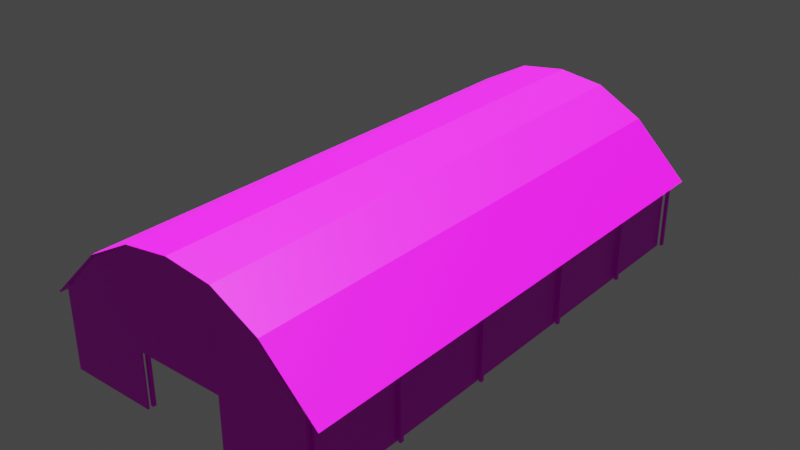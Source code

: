 # Source: red_barn.blend  (saved by Blender 2.82.7; exported with 4.5.12 LTS)
import bpy
from mathutils import Matrix  # noqa: F401  (used for matrix-valued properties, if any)

bpy.ops.wm.read_factory_settings(use_empty=True)
scene = bpy.context.scene
scene.name = 'Scene'

# ---- collections
col_collection = bpy.data.collections.new('Collection'); scene.collection.children.link(col_collection)

# ---- images (referenced by path relative to the original .blend; pixels are not part of the script)
import os
ASSET_DIR = os.environ.get("B2B_ASSET_DIR", "")  # directory of the original .blend (textures are referenced by path, not embedded)
HERE = os.path.dirname(os.path.abspath(__file__))  # packed textures are extracted next to this script under _unpacked/

def load_image(name, relpath, width, height, colorspace="sRGB"):
    """Load a texture the original file referenced (path relative to the .blend, or extracted next to this script)."""
    p = next((c for c in (os.path.join(HERE, relpath), os.path.join(ASSET_DIR, relpath)) if relpath and os.path.exists(c)), "")
    if p:
        img = bpy.data.images.load(p, check_existing=True)
        img.name = name
    else:  # same state as the original file: an image datablock whose file is absent (Cycles renders it pink)
        img = bpy.data.images.new(name, width, height)
        img.source = "FILE"
        img.filepath = "//" + (relpath or name)
    img.colorspace_settings.name = colorspace
    return img
img_metalcorrugatedironsheet002_metalness_3k_metalness_jpg = load_image('MetalCorrugatedIronSheet002_METALNESS_3K_METALNESS.jpg', 'materials/textures/MetalCorrugatedIronSheet002_METALNESS_3K_METALNESS.jpg', 1024, 1024, 'sRGB')
img_woodplankswornwhite33_col_var1_3k_jpg = load_image('WoodPlanksWornWhite33_COL_VAR1_3K.jpg', 'materials/textures/WoodPlanksWornWhite33_COL_VAR1_3K.jpg', 1024, 1024, 'sRGB')
img_woodplankswornred33_col_var1_3k_jpg = load_image('WoodPlanksWornRed33_COL_VAR1_3K.jpg', 'materials/textures/WoodPlanksWornRed33_COL_VAR1_3K.jpg', 1024, 1024, 'sRGB')

# ---- materials (node trees are filled in below, after node groups)
mat_metalcorrugatedironsheet002_3k = bpy.data.materials.new('MetalCorrugatedIronSheet002_3K')
mat_metalcorrugatedironsheet002_3k.use_transparent_shadow = False
mat_woodplanksworn33white_3k = bpy.data.materials.new('WoodPlanksWorn33White_3K')
mat_woodplanksworn33white_3k.use_transparent_shadow = False
mat_woodplanksworn33red_3k = bpy.data.materials.new('WoodPlanksWorn33Red_3K')
mat_woodplanksworn33red_3k.use_transparent_shadow = False

# ---- material node trees
mat_metalcorrugatedironsheet002_3k.use_nodes = True; mat_metalcorrugatedironsheet002_3k.node_tree.nodes.clear()
_N = mat_metalcorrugatedironsheet002_3k.node_tree.nodes; _L = mat_metalcorrugatedironsheet002_3k.node_tree.links
n0 = _N.new('ShaderNodeBsdfPrincipled'); n0.name = 'Principled BSDF'; n0.location = (0, 300)
n0.distribution = 'GGX'
n0.subsurface_method = 'BURLEY'
n0.inputs[3].default_value = 1.45
n0.inputs[27].default_value = (0.0, 0.0, 0.0, 1.0)
n0.inputs[28].default_value = 1.0
n1 = _N.new('ShaderNodeOutputMaterial'); n1.name = 'Material Output'; n1.location = (300, 300)
n2 = _N.new('ShaderNodeTexImage'); n2.name = 'Image Texture'; n2.location = (-290, 280)
n2.image = img_metalcorrugatedironsheet002_metalness_3k_metalness_jpg
_L.new(n0.outputs[0], n1.inputs[0])
_L.new(n2.outputs[0], n0.inputs[0])
n1.is_active_output = True
mat_woodplanksworn33white_3k.use_nodes = True; mat_woodplanksworn33white_3k.node_tree.nodes.clear()
_N = mat_woodplanksworn33white_3k.node_tree.nodes; _L = mat_woodplanksworn33white_3k.node_tree.links
n0 = _N.new('ShaderNodeBsdfPrincipled'); n0.name = 'Principled BSDF'; n0.location = (0, 300)
n0.distribution = 'GGX'
n0.subsurface_method = 'BURLEY'
n0.inputs[3].default_value = 1.45
n0.inputs[27].default_value = (0.0, 0.0, 0.0, 1.0)
n0.inputs[28].default_value = 1.0
n1 = _N.new('ShaderNodeOutputMaterial'); n1.name = 'Material Output'; n1.location = (300, 300)
n2 = _N.new('ShaderNodeTexImage'); n2.name = 'Image Texture'; n2.location = (-290, 280)
n2.image = img_woodplankswornwhite33_col_var1_3k_jpg
_L.new(n0.outputs[0], n1.inputs[0])
_L.new(n2.outputs[0], n0.inputs[0])
n1.is_active_output = True
mat_woodplanksworn33red_3k.use_nodes = True; mat_woodplanksworn33red_3k.node_tree.nodes.clear()
_N = mat_woodplanksworn33red_3k.node_tree.nodes; _L = mat_woodplanksworn33red_3k.node_tree.links
n0 = _N.new('ShaderNodeBsdfPrincipled'); n0.name = 'Principled BSDF'; n0.location = (0, 300)
n0.distribution = 'GGX'
n0.subsurface_method = 'BURLEY'
n0.inputs[3].default_value = 1.45
n0.inputs[27].default_value = (0.0, 0.0, 0.0, 1.0)
n0.inputs[28].default_value = 1.0
n1 = _N.new('ShaderNodeOutputMaterial'); n1.name = 'Material Output'; n1.location = (300, 300)
n2 = _N.new('ShaderNodeTexImage'); n2.name = 'Image Texture'; n2.location = (-290, 280)
n2.image = img_woodplankswornred33_col_var1_3k_jpg
_L.new(n0.outputs[0], n1.inputs[0])
_L.new(n2.outputs[0], n0.inputs[0])
n1.is_active_output = True

# ---- world
world_world = bpy.data.worlds.new('World'); scene.world = world_world
world_world.use_nodes = True; world_world.node_tree.nodes.clear()
_N = world_world.node_tree.nodes; _L = world_world.node_tree.links
n0 = _N.new('ShaderNodeOutputWorld'); n0.name = 'World Output'; n0.location = (300, 300)
n1 = _N.new('ShaderNodeBackground'); n1.name = 'Background'; n1.location = (10, 300)
n1.inputs[0].default_value = (0.05088, 0.05088, 0.05088, 1.0)
_L.new(n1.outputs[0], n0.inputs[0])
n0.is_active_output = True
world_world.color = (0.05088, 0.05088, 0.05088)
world_world.use_sun_shadow = False
world_world.sun_shadow_jitter_overblur = 0.0

# ---- lights
light_sun = bpy.data.lights.new('Sun', 'SUN')
light_sun.transmission_factor = 0.0
light_sun.shadow_soft_size = 0.125

# ---- meshes
me_cube_089 = bpy.data.meshes.new('Cube.089')
me_cube_089.from_pydata([(11.18, 16.19, 3.29), (-11.18, 16.19, 3.29), (3.516, 16.19, 10.19), (-3.516, 16.19, 10.19), (0.000145, 16.19, 10.75), (7.033, 16.19, 8.002), (-7.032, 16.19, 8.002), (11.18, -16.19, 3.29), (-11.18, -16.19, 3.29), (3.516, -16.19, 10.19), (-3.516, -16.19, 10.19), (0.000145, -16.19, 10.75), (7.033, -16.19, 8.002), (-7.032, -16.19, 8.002), (11.25, 16.19, 3.356), (-11.25, 16.19, 3.356), (3.551, 16.19, 10.29), (-3.551, 16.19, 10.29), (0.000145, 16.19, 10.85), (7.097, 16.19, 8.079), (-7.097, 16.19, 8.079), (11.25, -16.19, 3.356), (-11.25, -16.19, 3.356), (3.551, -16.19, 10.29), (-3.551, -16.19, 10.29), (0.000145, -16.19, 10.85), (7.097, -16.19, 8.079), (-7.097, -16.19, 8.079)], [], [(13, 1, 6), (10, 6, 3), (9, 4, 2), (12, 2, 5), (7, 5, 0), (11, 3, 4), (15, 27, 20), (20, 24, 17), (18, 23, 16), (16, 26, 19), (19, 21, 14), (17, 25, 18), (6, 15, 20), (2, 19, 5), (3, 18, 4), (2, 18, 16), (5, 14, 0), (3, 20, 17), (13, 22, 8), (9, 26, 23), (10, 25, 24), (9, 25, 11), (12, 21, 26), (10, 27, 13), (8, 15, 1), (0, 21, 7), (13, 8, 1), (10, 13, 6), (9, 11, 4), (12, 9, 2), (7, 12, 5), (11, 10, 3), (15, 22, 27), (20, 27, 24), (18, 25, 23), (16, 23, 26), (19, 26, 21), (17, 24, 25), (6, 1, 15), (2, 16, 19), (3, 17, 18), (2, 4, 18), (5, 19, 14), (3, 6, 20), (13, 27, 22), (9, 12, 26), (10, 11, 25), (9, 23, 25), (12, 7, 21), (10, 24, 27), (8, 22, 15), (0, 14, 21)])
_uv = me_cube_089.uv_layers.new(name='Cube_089-mesh-map-0')
_uv.uv.foreach_set('vector', [-1.5, 1.43, 2.5, 0.5, 2.5, 1.43, -1.5, 2.044, 2.5, 1.43, 2.5, 2.044, 2.5, 0.0444, -1.5, 0.5, -1.5, 0.0444, 2.5, -0.5697, -1.5, 0.0444, -1.5, -0.5697, 2.5, -1.5, -1.5, -0.5697, -1.5, -1.5, -1.5, 2.5, 2.5, 2.044, 2.5, 2.5, 2.5, 0.5, -1.5, 1.43, 2.5, 1.43, 2.5, 1.43, -1.5, 2.044, 2.5, 2.044, -1.5, 0.5, 2.5, 0.0444, -1.5, 0.0444, -1.5, 0.0444, 2.5, -0.5697, -1.5, -0.5697, -1.5, -0.5697, 2.5, -1.5, -1.5, -1.5, 2.5, 2.044, -1.5, 2.5, 2.5, 2.5, 2.5, 1.43, 2.5, 0.5, 2.5, 1.43, -1.5, 0.0444, -1.5, -0.5697, -1.5, -0.5697, 2.5, 2.044, 2.5, 2.5, 2.5, 2.5, -1.5, 0.0444, -1.5, 0.5, -1.5, 0.0444, -1.5, -0.5697, -1.5, -1.5, -1.5, -1.5, 2.5, 2.044, 2.5, 1.43, 2.5, 2.044, -1.5, 1.43, -1.5, 0.5, -1.5, 0.5, 2.5, 0.0444, 2.5, -0.5697, 2.5, 0.0444, -1.5, 2.044, -1.5, 2.5, -1.5, 2.044, 2.5, 0.0444, 2.5, 0.5, 2.5, 0.5, 2.5, -0.5697, 2.5, -1.5, 2.5, -0.5697, -1.5, 2.044, -1.5, 1.43, -1.5, 1.43, -1.5, 0.5, 2.5, 0.5, 2.5, 0.5, -1.5, -1.5, 2.5, -1.5, 2.5, -1.5, -1.5, 1.43, -1.5, 0.5, 2.5, 0.5, -1.5, 2.044, -1.5, 1.43, 2.5, 1.43, 2.5, 0.0444, 2.5, 0.5, -1.5, 0.5, 2.5, -0.5697, 2.5, 0.0444, -1.5, 0.0444, 2.5, -1.5, 2.5, -0.5697, -1.5, -0.5697, -1.5, 2.5, -1.5, 2.044, 2.5, 2.044, 2.5, 0.5, -1.5, 0.5, -1.5, 1.43, 2.5, 1.43, -1.5, 1.43, -1.5, 2.044, -1.5, 0.5, 2.5, 0.5, 2.5, 0.0444, -1.5, 0.0444, 2.5, 0.0444, 2.5, -0.5697, -1.5, -0.5697, 2.5, -0.5697, 2.5, -1.5, 2.5, 2.044, -1.5, 2.044, -1.5, 2.5, 2.5, 1.43, 2.5, 0.5, 2.5, 0.5, -1.5, 0.0444, -1.5, 0.0444, -1.5, -0.5697, 2.5, 2.044, 2.5, 2.044, 2.5, 2.5, -1.5, 0.0444, -1.5, 0.5, -1.5, 0.5, -1.5, -0.5697, -1.5, -0.5697, -1.5, -1.5, 2.5, 2.044, 2.5, 1.43, 2.5, 1.43, -1.5, 1.43, -1.5, 1.43, -1.5, 0.5, 2.5, 0.0444, 2.5, -0.5697, 2.5, -0.5697, -1.5, 2.044, -1.5, 2.5, -1.5, 2.5, 2.5, 0.0444, 2.5, 0.0444, 2.5, 0.5, 2.5, -0.5697, 2.5, -1.5, 2.5, -1.5, -1.5, 2.044, -1.5, 2.044, -1.5, 1.43, -1.5, 0.5, -1.5, 0.5, 2.5, 0.5, -1.5, -1.5, -1.5, -1.5, 2.5, -1.5])
me_cube_089.materials.append(mat_metalcorrugatedironsheet002_3k)
me_cube_089.use_remesh_fix_poles = True
me_cube_089.use_remesh_preserve_attributes = False
me_cube_089.use_mirror_vertex_groups = False
me_cube_089.update()
me_cube_088 = bpy.data.meshes.new('Cube.088')
me_cube_088.from_pydata([(-10.57, 15.64, -3.0), (-10.57, 15.64, 4.0), (-10.57, 15.85, -3.0), (-10.57, 15.85, 4.0), (-10.36, 15.64, -3.0), (-10.36, 15.64, 4.267), (-10.36, 15.85, -3.0), (-10.36, 15.85, 4.267), (-3.622, 15.64, -3.0), (-3.622, 15.64, 1.784), (-3.622, 15.85, -3.0), (-3.622, 15.85, 1.784), (-3.407, 15.64, -3.0), (-3.407, 15.64, 1.784), (-3.407, 15.85, -3.0), (-3.407, 15.85, 1.784), (-6.838, 15.64, -3.0), (-6.838, 15.64, 8.136), (-6.838, 15.85, -3.0), (-6.838, 15.85, 8.136), (-6.623, 15.64, -3.0), (-6.623, 15.64, 8.275), (-6.623, 15.85, -3.0), (-6.623, 15.85, 8.275), (-3.665, 15.64, 1.784), (-3.665, 15.85, 1.784), (-3.665, 15.64, 1.999), (-3.665, 15.85, 1.999), (-10.57, 9.962, -3.0), (-10.57, 9.962, 4.0), (-10.57, 10.18, -3.0), (-10.57, 10.18, 4.0), (-10.36, 9.962, -3.0), (-10.36, 9.962, 4.267), (-10.36, 10.18, -3.0), (-10.36, 10.18, 4.267), (-10.57, 3.508, -3.0), (-10.57, 3.508, 4.0), (-10.57, 3.723, -3.0), (-10.57, 3.723, 4.0), (-10.36, 3.508, -3.0), (-10.36, 3.508, 4.267), (-10.36, 3.723, -3.0), (-10.36, 3.723, 4.267), (-2.412, 15.64, 1.999), (-2.412, 15.64, 10.39), (-2.412, 15.85, 1.999), (-2.412, 15.85, 10.39), (-2.197, 15.64, 1.999), (-2.197, 15.64, 10.43), (-2.197, 15.85, 1.999), (-2.197, 15.85, 10.43), (10.57, 15.64, -3.0), (10.57, 15.64, 4.0), (10.57, 15.85, -3.0), (10.57, 15.85, 4.0), (10.36, 15.64, -3.0), (10.36, 15.64, 4.267), (10.36, 15.85, -3.0), (10.36, 15.85, 4.267), (3.622, 15.64, -3.0), (3.622, 15.64, 1.784), (3.622, 15.85, -3.0), (3.622, 15.85, 1.784), (3.407, 15.64, -3.0), (3.407, 15.64, 1.784), (3.407, 15.85, -3.0), (3.407, 15.85, 1.784), (6.838, 15.64, -3.0), (6.838, 15.64, 8.136), (6.838, 15.85, -3.0), (6.838, 15.85, 8.136), (6.623, 15.64, -3.0), (6.623, 15.64, 8.275), (6.623, 15.85, -3.0), (6.623, 15.85, 8.275), (0.0, 15.64, 1.784), (3.665, 15.64, 1.784), (0.0, 15.85, 1.784), (3.665, 15.85, 1.784), (0.0, 15.64, 1.999), (3.665, 15.64, 1.999), (0.0, 15.85, 1.999), (3.665, 15.85, 1.999), (10.57, 9.962, -3.0), (10.57, 9.962, 4.0), (10.57, 10.18, -3.0), (10.57, 10.18, 4.0), (10.36, 9.962, -3.0), (10.36, 9.962, 4.267), (10.36, 10.18, -3.0), (10.36, 10.18, 4.267), (10.57, 3.508, -3.0), (10.57, 3.508, 4.0), (10.57, 3.723, -3.0), (10.57, 3.723, 4.0), (10.36, 3.508, -3.0), (10.36, 3.508, 4.267), (10.36, 3.723, -3.0), (10.36, 3.723, 4.267), (2.412, 15.64, 1.999), (2.412, 15.64, 10.39), (2.412, 15.85, 1.999), (2.412, 15.85, 10.39), (2.197, 15.64, 1.999), (2.197, 15.64, 10.43), (2.197, 15.85, 1.999), (2.197, 15.85, 10.43), (-10.57, -15.64, -3.0), (-10.57, -15.64, 4.0), (-10.57, -15.85, -3.0), (-10.57, -15.85, 4.0), (-10.36, -15.64, -3.0), (-10.36, -15.64, 4.267), (-10.36, -15.85, -3.0), (-10.36, -15.85, 4.267), (-3.622, -15.64, -3.0), (-3.622, -15.64, 1.784), (-3.622, -15.85, -3.0), (-3.622, -15.85, 1.784), (-3.407, -15.64, -3.0), (-3.407, -15.64, 1.784), (-3.407, -15.85, -3.0), (-3.407, -15.85, 1.784), (-6.838, -15.64, -3.0), (-6.838, -15.64, 8.136), (-6.838, -15.85, -3.0), (-6.838, -15.85, 8.136), (-6.623, -15.64, -3.0), (-6.623, -15.64, 8.275), (-6.623, -15.85, -3.0), (-6.623, -15.85, 8.275), (-3.665, -15.64, 1.784), (-3.665, -15.85, 1.784), (-3.665, -15.64, 1.999), (-3.665, -15.85, 1.999), (-10.57, -9.962, -3.0), (-10.57, -9.962, 4.0), (-10.57, -10.18, -3.0), (-10.57, -10.18, 4.0), (-10.36, -9.962, -3.0), (-10.36, -9.962, 4.267), (-10.36, -10.18, -3.0), (-10.36, -10.18, 4.267), (-10.57, -3.508, -3.0), (-10.57, -3.508, 4.0), (-10.57, -3.723, -3.0), (-10.57, -3.723, 4.0), (-10.36, -3.508, -3.0), (-10.36, -3.508, 4.267), (-10.36, -3.723, -3.0), (-10.36, -3.723, 4.267), (-2.412, -15.64, 1.999), (-2.412, -15.64, 10.39), (-2.412, -15.85, 1.999), (-2.412, -15.85, 10.39), (-2.197, -15.64, 1.999), (-2.197, -15.64, 10.43), (-2.197, -15.85, 1.999), (-2.197, -15.85, 10.43), (10.57, -15.64, -3.0), (10.57, -15.64, 4.0), (10.57, -15.85, -3.0), (10.57, -15.85, 4.0), (10.36, -15.64, -3.0), (10.36, -15.64, 4.267), (10.36, -15.85, -3.0), (10.36, -15.85, 4.267), (3.622, -15.64, -3.0), (3.622, -15.64, 1.784), (3.622, -15.85, -3.0), (3.622, -15.85, 1.784), (3.407, -15.64, -3.0), (3.407, -15.64, 1.784), (3.407, -15.85, -3.0), (3.407, -15.85, 1.784), (6.838, -15.64, -3.0), (6.838, -15.64, 8.136), (6.838, -15.85, -3.0), (6.838, -15.85, 8.136), (6.623, -15.64, -3.0), (6.623, -15.64, 8.275), (6.623, -15.85, -3.0), (6.623, -15.85, 8.275), (0.0, -15.64, 1.784), (3.665, -15.64, 1.784), (0.0, -15.85, 1.784), (3.665, -15.85, 1.784), (0.0, -15.64, 1.999), (3.665, -15.64, 1.999), (0.0, -15.85, 1.999), (3.665, -15.85, 1.999), (10.57, -9.962, -3.0), (10.57, -9.962, 4.0), (10.57, -10.18, -3.0), (10.57, -10.18, 4.0), (10.36, -9.962, -3.0), (10.36, -9.962, 4.267), (10.36, -10.18, -3.0), (10.36, -10.18, 4.267), (10.57, -3.508, -3.0), (10.57, -3.508, 4.0), (10.57, -3.723, -3.0), (10.57, -3.723, 4.0), (10.36, -3.508, -3.0), (10.36, -3.508, 4.267), (10.36, -3.723, -3.0), (10.36, -3.723, 4.267), (2.412, -15.64, 1.999), (2.412, -15.64, 10.39), (2.412, -15.85, 1.999), (2.412, -15.85, 10.39), (2.197, -15.64, 1.999), (2.197, -15.64, 10.43), (2.197, -15.85, 1.999), (2.197, -15.85, 10.43)], [], [(1, 2, 0), (3, 6, 2), (7, 4, 6), (4, 1, 0), (6, 0, 2), (3, 5, 7), (9, 10, 8), (11, 14, 10), (15, 12, 14), (13, 8, 12), (14, 8, 10), (11, 13, 15), (17, 18, 16), (19, 22, 18), (23, 20, 22), (20, 17, 16), (22, 16, 18), (19, 21, 23), (24, 78, 76), (25, 82, 78), (27, 80, 82), (26, 76, 80), (29, 30, 28), (25, 26, 27), (31, 34, 30), (35, 32, 34), (32, 29, 28), (34, 28, 30), (31, 33, 35), (37, 38, 36), (39, 42, 38), (43, 40, 42), (40, 37, 36), (42, 36, 38), (39, 41, 43), (45, 46, 44), (47, 50, 46), (51, 48, 50), (48, 45, 44), (50, 44, 46), (47, 49, 51), (54, 53, 52), (58, 55, 54), (56, 59, 58), (56, 53, 57), (52, 58, 54), (57, 55, 59), (62, 61, 60), (66, 63, 62), (64, 67, 66), (60, 65, 64), (60, 66, 62), (65, 63, 67), (70, 69, 68), (74, 71, 70), (72, 75, 74), (72, 69, 73), (68, 74, 70), (73, 71, 75), (78, 77, 76), (82, 79, 78), (80, 83, 82), (76, 81, 80), (86, 85, 84), (81, 79, 83), (90, 87, 86), (88, 91, 90), (88, 85, 89), (84, 90, 86), (89, 87, 91), (94, 93, 92), (98, 95, 94), (96, 99, 98), (96, 93, 97), (92, 98, 94), (97, 95, 99), (102, 101, 100), (106, 103, 102), (104, 107, 106), (104, 101, 105), (100, 106, 102), (105, 103, 107), (110, 109, 108), (114, 111, 110), (112, 115, 114), (112, 109, 113), (108, 114, 110), (113, 111, 115), (118, 117, 116), (122, 119, 118), (120, 123, 122), (116, 121, 120), (116, 122, 118), (121, 119, 123), (126, 125, 124), (130, 127, 126), (128, 131, 130), (128, 125, 129), (124, 130, 126), (129, 127, 131), (186, 132, 184), (190, 133, 186), (188, 135, 190), (184, 134, 188), (138, 137, 136), (134, 133, 135), (142, 139, 138), (140, 143, 142), (140, 137, 141), (136, 142, 138), (141, 139, 143), (146, 145, 144), (150, 147, 146), (148, 151, 150), (148, 145, 149), (144, 150, 146), (149, 147, 151), (154, 153, 152), (158, 155, 154), (156, 159, 158), (156, 153, 157), (152, 158, 154), (157, 155, 159), (161, 162, 160), (163, 166, 162), (167, 164, 166), (164, 161, 160), (166, 160, 162), (163, 165, 167), (169, 170, 168), (171, 174, 170), (175, 172, 174), (173, 168, 172), (174, 168, 170), (171, 173, 175), (177, 178, 176), (179, 182, 178), (183, 180, 182), (180, 177, 176), (182, 176, 178), (179, 181, 183), (185, 186, 184), (187, 190, 186), (191, 188, 190), (189, 184, 188), (193, 194, 192), (187, 189, 191), (195, 198, 194), (199, 196, 198), (196, 193, 192), (198, 192, 194), (195, 197, 199), (201, 202, 200), (203, 206, 202), (207, 204, 206), (204, 201, 200), (206, 200, 202), (203, 205, 207), (209, 210, 208), (211, 214, 210), (215, 212, 214), (212, 209, 208), (214, 208, 210), (211, 213, 215), (1, 3, 2), (3, 7, 6), (7, 5, 4), (4, 5, 1), (6, 4, 0), (3, 1, 5), (9, 11, 10), (11, 15, 14), (15, 13, 12), (13, 9, 8), (14, 12, 8), (11, 9, 13), (17, 19, 18), (19, 23, 22), (23, 21, 20), (20, 21, 17), (22, 20, 16), (19, 17, 21), (24, 25, 78), (25, 27, 82), (27, 26, 80), (26, 24, 76), (29, 31, 30), (25, 24, 26), (31, 35, 34), (35, 33, 32), (32, 33, 29), (34, 32, 28), (31, 29, 33), (37, 39, 38), (39, 43, 42), (43, 41, 40), (40, 41, 37), (42, 40, 36), (39, 37, 41), (45, 47, 46), (47, 51, 50), (51, 49, 48), (48, 49, 45), (50, 48, 44), (47, 45, 49), (54, 55, 53), (58, 59, 55), (56, 57, 59), (56, 52, 53), (52, 56, 58), (57, 53, 55), (62, 63, 61), (66, 67, 63), (64, 65, 67), (60, 61, 65), (60, 64, 66), (65, 61, 63), (70, 71, 69), (74, 75, 71), (72, 73, 75), (72, 68, 69), (68, 72, 74), (73, 69, 71), (78, 79, 77), (82, 83, 79), (80, 81, 83), (76, 77, 81), (86, 87, 85), (81, 77, 79), (90, 91, 87), (88, 89, 91), (88, 84, 85), (84, 88, 90), (89, 85, 87), (94, 95, 93), (98, 99, 95), (96, 97, 99), (96, 92, 93), (92, 96, 98), (97, 93, 95), (102, 103, 101), (106, 107, 103), (104, 105, 107), (104, 100, 101), (100, 104, 106), (105, 101, 103), (110, 111, 109), (114, 115, 111), (112, 113, 115), (112, 108, 109), (108, 112, 114), (113, 109, 111), (118, 119, 117), (122, 123, 119), (120, 121, 123), (116, 117, 121), (116, 120, 122), (121, 117, 119), (126, 127, 125), (130, 131, 127), (128, 129, 131), (128, 124, 125), (124, 128, 130), (129, 125, 127), (186, 133, 132), (190, 135, 133), (188, 134, 135), (184, 132, 134), (138, 139, 137), (134, 132, 133), (142, 143, 139), (140, 141, 143), (140, 136, 137), (136, 140, 142), (141, 137, 139), (146, 147, 145), (150, 151, 147), (148, 149, 151), (148, 144, 145), (144, 148, 150), (149, 145, 147), (154, 155, 153), (158, 159, 155), (156, 157, 159), (156, 152, 153), (152, 156, 158), (157, 153, 155), (161, 163, 162), (163, 167, 166), (167, 165, 164), (164, 165, 161), (166, 164, 160), (163, 161, 165), (169, 171, 170), (171, 175, 174), (175, 173, 172), (173, 169, 168), (174, 172, 168), (171, 169, 173), (177, 179, 178), (179, 183, 182), (183, 181, 180), (180, 181, 177), (182, 180, 176), (179, 177, 181), (185, 187, 186), (187, 191, 190), (191, 189, 188), (189, 185, 184), (193, 195, 194), (187, 185, 189), (195, 199, 198), (199, 197, 196), (196, 197, 193), (198, 196, 192), (195, 193, 197), (201, 203, 202), (203, 207, 206), (207, 205, 204), (204, 205, 201), (206, 204, 200), (203, 201, 205), (209, 211, 210), (211, 215, 214), (215, 213, 212), (212, 213, 209), (214, 212, 208), (211, 209, 213)])
_uv = me_cube_088.uv_layers.new(name='Cube_088-mesh-map-0')
_uv.uv.foreach_set('vector', [1.496, -3.395, -0.2473, -3.449, -0.2473, -3.395, 1.496, 3.133, -0.2473, 3.08, -0.2473, 3.133, 1.496, -3.449, -0.2473, -3.395, -0.2473, -3.449, -0.2473, 3.08, 1.496, 3.133, -0.2473, 3.133, 4.449, 3.08, 4.395, 3.133, 4.449, 3.133, 4.449, 3.133, 4.395, 3.08, 4.449, 3.08, 0.9444, -3.395, -0.2473, -3.449, -0.2473, -3.395, 0.9444, 1.402, -0.2473, 1.349, -0.2473, 1.402, 0.9444, -3.449, -0.2473, -3.395, -0.2473, -3.449, 0.9444, 1.349, -0.2473, 1.402, -0.2473, 1.349, 4.449, 1.349, 4.395, 1.402, 4.449, 1.402, 4.449, 1.402, 4.395, 1.349, 4.449, 1.349, 1.496, -3.395, -0.2473, -3.449, -0.2473, -3.395, 1.496, 2.203, -0.2473, 2.15, -0.2473, 2.203, 1.496, -3.449, -0.2473, -3.395, -0.2473, -3.449, -0.2473, 2.15, 1.496, 2.203, -0.2473, 2.203, 4.449, 2.15, 4.395, 2.203, 4.449, 2.203, 4.449, 2.203, 4.395, 2.15, 4.449, 2.15, -0.4129, 4.395, 0.5, 4.449, 0.5, 4.395, -0.4129, 0.9444, 0.5, 0.9979, 0.5, 0.9444, -0.4129, 4.449, 0.5, 4.395, 0.5, 4.449, -0.4129, 0.9979, 0.5, 0.9444, 0.5, 0.9979, 1.496, -1.981, -0.2473, -2.035, -0.2473, -1.981, 0.9444, -3.449, 0.9979, -3.395, 0.9979, -3.449, 1.496, 3.133, -0.2473, 3.08, -0.2473, 3.133, 1.496, -2.035, -0.2473, -1.981, -0.2473, -2.035, -0.2473, 3.08, 1.496, 3.133, -0.2473, 3.133, 3.035, 3.08, 2.981, 3.133, 3.035, 3.133, 3.035, 3.133, 2.981, 3.08, 3.035, 3.08, 1.496, -0.3738, -0.2473, -0.4273, -0.2473, -0.3738, 1.496, 3.133, -0.2473, 3.08, -0.2473, 3.133, 1.496, -0.4273, -0.2473, -0.3738, -0.2473, -0.4273, -0.2473, 3.08, 1.496, 3.133, -0.2473, 3.133, 1.427, 3.08, 1.374, 3.133, 1.427, 3.133, 1.427, 3.133, 1.374, 3.08, 1.427, 3.08, 1.496, -3.395, 0.9979, -3.449, 0.9979, -3.395, 1.496, 1.101, 0.9979, 1.047, 0.9979, 1.101, 1.496, -3.449, 0.9979, -3.395, 0.9979, -3.449, 0.9979, 1.047, 1.496, 1.101, 0.9979, 1.101, 4.449, 1.047, 4.395, 1.101, 4.449, 1.101, 4.449, 1.101, 4.395, 1.047, 4.449, 1.047, -0.2473, -3.449, 1.496, -3.395, -0.2473, -3.395, -0.2473, -2.08, 1.496, -2.133, -0.2473, -2.133, -0.2473, -3.395, 1.496, -3.449, -0.2473, -3.449, -0.2473, -2.08, 1.496, -2.133, 1.496, -2.08, 4.395, -2.133, 4.449, -2.08, 4.449, -2.133, 4.395, -2.08, 4.449, -2.133, 4.449, -2.08, -0.2473, -3.449, 0.9444, -3.395, -0.2473, -3.395, -0.2473, -0.3486, 0.9444, -0.4021, -0.2473, -0.4021, -0.2473, -3.395, 0.9444, -3.449, -0.2473, -3.449, -0.2473, -0.4021, 0.9444, -0.3486, -0.2473, -0.3486, 4.395, -0.4021, 4.449, -0.3486, 4.449, -0.4021, 4.395, -0.3486, 4.449, -0.4021, 4.449, -0.3486, -0.2473, -3.449, 1.496, -3.395, -0.2473, -3.395, -0.2473, -1.15, 1.496, -1.203, -0.2473, -1.203, -0.2473, -3.395, 1.496, -3.449, -0.2473, -3.449, -0.2473, -1.15, 1.496, -1.203, 1.496, -1.15, 4.395, -1.203, 4.449, -1.15, 4.449, -1.203, 4.395, -1.15, 4.449, -1.203, 4.449, -1.15, 0.5, 4.449, 1.413, 4.395, 0.5, 4.395, 0.5, 0.9979, 1.413, 0.9444, 0.5, 0.9444, 0.5, 4.395, 1.413, 4.449, 0.5, 4.449, 0.5, 0.9444, 1.413, 0.9979, 0.5, 0.9979, -0.2473, -2.035, 1.496, -1.981, -0.2473, -1.981, 0.9979, -3.395, 0.9444, -3.449, 0.9979, -3.449, -0.2473, -2.08, 1.496, -2.133, -0.2473, -2.133, -0.2473, -1.981, 1.496, -2.035, -0.2473, -2.035, -0.2473, -2.08, 1.496, -2.133, 1.496, -2.08, 2.981, -2.133, 3.035, -2.08, 3.035, -2.133, 2.981, -2.08, 3.035, -2.133, 3.035, -2.08, -0.2473, -0.4273, 1.496, -0.3738, -0.2473, -0.3738, -0.2473, -2.08, 1.496, -2.133, -0.2473, -2.133, -0.2473, -0.3738, 1.496, -0.4273, -0.2473, -0.4273, -0.2473, -2.08, 1.496, -2.133, 1.496, -2.08, 1.374, -2.133, 1.427, -2.08, 1.427, -2.133, 1.374, -2.08, 1.427, -2.133, 1.427, -2.08, 0.9979, -3.449, 1.496, -3.395, 0.9979, -3.395, 0.9979, -0.04734, 1.496, -0.1008, 0.9979, -0.1008, 0.9979, -3.395, 1.496, -3.449, 0.9979, -3.449, 0.9979, -0.04734, 1.496, -0.1008, 1.496, -0.04734, 4.395, -0.1008, 4.449, -0.04734, 4.449, -0.1008, 4.395, -0.04734, 4.449, -0.1008, 4.449, -0.04734, -0.2473, 4.449, 1.496, 4.395, -0.2473, 4.395, -0.2473, 3.08, 1.496, 3.133, -0.2473, 3.133, -0.2473, 4.395, 1.496, 4.449, -0.2473, 4.449, -0.2473, 3.08, 1.496, 3.133, 1.496, 3.08, -3.395, 3.133, -3.449, 3.08, -3.449, 3.133, -3.395, 3.08, -3.449, 3.133, -3.449, 3.08, -0.2473, 4.449, 0.9444, 4.395, -0.2473, 4.395, -0.2473, 1.349, 0.9444, 1.402, -0.2473, 1.402, -0.2473, 4.395, 0.9444, 4.449, -0.2473, 4.449, -0.2473, 1.402, 0.9444, 1.349, -0.2473, 1.349, -3.395, 1.402, -3.449, 1.349, -3.449, 1.402, -3.395, 1.349, -3.449, 1.402, -3.449, 1.349, -0.2473, 4.449, 1.496, 4.395, -0.2473, 4.395, -0.2473, 2.15, 1.496, 2.203, -0.2473, 2.203, -0.2473, 4.395, 1.496, 4.449, -0.2473, 4.449, -0.2473, 2.15, 1.496, 2.203, 1.496, 2.15, -3.395, 2.203, -3.449, 2.15, -3.449, 2.203, -3.395, 2.15, -3.449, 2.203, -3.449, 2.15, 0.5, -3.449, -0.4129, -3.395, 0.5, -3.395, 0.5, 0.9979, -0.4129, 0.9444, 0.5, 0.9444, 0.5, -3.395, -0.4129, -3.449, 0.5, -3.449, 0.5, 0.9444, -0.4129, 0.9979, 0.5, 0.9979, -0.2473, 3.035, 1.496, 2.981, -0.2473, 2.981, 0.9979, 4.395, 0.9444, 4.449, 0.9979, 4.449, -0.2473, 3.08, 1.496, 3.133, -0.2473, 3.133, -0.2473, 2.981, 1.496, 3.035, -0.2473, 3.035, -0.2473, 3.08, 1.496, 3.133, 1.496, 3.08, -1.981, 3.133, -2.035, 3.08, -2.035, 3.133, -1.981, 3.08, -2.035, 3.133, -2.035, 3.08, -0.2473, 1.427, 1.496, 1.374, -0.2473, 1.374, -0.2473, 3.08, 1.496, 3.133, -0.2473, 3.133, -0.2473, 1.374, 1.496, 1.427, -0.2473, 1.427, -0.2473, 3.08, 1.496, 3.133, 1.496, 3.08, -0.3738, 3.133, -0.4273, 3.08, -0.4273, 3.133, -0.3738, 3.08, -0.4273, 3.133, -0.4273, 3.08, 0.9979, 4.449, 1.496, 4.395, 0.9979, 4.395, 0.9979, 1.047, 1.496, 1.101, 0.9979, 1.101, 0.9979, 4.395, 1.496, 4.449, 0.9979, 4.449, 0.9979, 1.047, 1.496, 1.101, 1.496, 1.047, -3.395, 1.101, -3.449, 1.047, -3.449, 1.101, -3.395, 1.047, -3.449, 1.101, -3.449, 1.047, 1.496, 4.395, -0.2473, 4.449, -0.2473, 4.395, 1.496, -2.133, -0.2473, -2.08, -0.2473, -2.133, 1.496, 4.449, -0.2473, 4.395, -0.2473, 4.449, -0.2473, -2.08, 1.496, -2.133, -0.2473, -2.133, -3.449, -2.08, -3.395, -2.133, -3.449, -2.133, -3.449, -2.133, -3.395, -2.08, -3.449, -2.08, 0.9444, 4.395, -0.2473, 4.449, -0.2473, 4.395, 0.9444, -0.4021, -0.2473, -0.3486, -0.2473, -0.4021, 0.9444, 4.449, -0.2473, 4.395, -0.2473, 4.449, 0.9444, -0.3486, -0.2473, -0.4021, -0.2473, -0.3486, -3.449, -0.3486, -3.395, -0.4021, -3.449, -0.4021, -3.449, -0.4021, -3.395, -0.3486, -3.449, -0.3486, 1.496, 4.395, -0.2473, 4.449, -0.2473, 4.395, 1.496, -1.203, -0.2473, -1.15, -0.2473, -1.203, 1.496, 4.449, -0.2473, 4.395, -0.2473, 4.449, -0.2473, -1.15, 1.496, -1.203, -0.2473, -1.203, -3.449, -1.15, -3.395, -1.203, -3.449, -1.203, -3.449, -1.203, -3.395, -1.15, -3.449, -1.15, 1.413, -3.395, 0.5, -3.449, 0.5, -3.395, 1.413, 0.9444, 0.5, 0.9979, 0.5, 0.9444, 1.413, -3.449, 0.5, -3.395, 0.5, -3.449, 1.413, 0.9979, 0.5, 0.9444, 0.5, 0.9979, 1.496, 2.981, -0.2473, 3.035, -0.2473, 2.981, 0.9444, 4.449, 0.9979, 4.395, 0.9979, 4.449, 1.496, -2.133, -0.2473, -2.08, -0.2473, -2.133, 1.496, 3.035, -0.2473, 2.981, -0.2473, 3.035, -0.2473, -2.08, 1.496, -2.133, -0.2473, -2.133, -2.035, -2.08, -1.981, -2.133, -2.035, -2.133, -2.035, -2.133, -1.981, -2.08, -2.035, -2.08, 1.496, 1.374, -0.2473, 1.427, -0.2473, 1.374, 1.496, -2.133, -0.2473, -2.08, -0.2473, -2.133, 1.496, 1.427, -0.2473, 1.374, -0.2473, 1.427, -0.2473, -2.08, 1.496, -2.133, -0.2473, -2.133, -0.4273, -2.08, -0.3738, -2.133, -0.4273, -2.133, -0.4273, -2.133, -0.3738, -2.08, -0.4273, -2.08, 1.496, 4.395, 0.9979, 4.449, 0.9979, 4.395, 1.496, -0.1008, 0.9979, -0.04734, 0.9979, -0.1008, 1.496, 4.449, 0.9979, 4.395, 0.9979, 4.449, 0.9979, -0.04734, 1.496, -0.1008, 0.9979, -0.1008, -3.449, -0.04734, -3.395, -0.1008, -3.449, -0.1008, -3.449, -0.1008, -3.395, -0.04734, -3.449, -0.04734, 1.496, -3.395, 1.496, -3.449, -0.2473, -3.449, 1.496, 3.133, 1.496, 3.08, -0.2473, 3.08, 1.496, -3.449, 1.496, -3.395, -0.2473, -3.395, -0.2473, 3.08, 1.496, 3.08, 1.496, 3.133, 4.449, 3.08, 4.395, 3.08, 4.395, 3.133, 4.449, 3.133, 4.395, 3.133, 4.395, 3.08, 0.9444, -3.395, 0.9444, -3.449, -0.2473, -3.449, 0.9444, 1.402, 0.9444, 1.349, -0.2473, 1.349, 0.9444, -3.449, 0.9444, -3.395, -0.2473, -3.395, 0.9444, 1.349, 0.9444, 1.402, -0.2473, 1.402, 4.449, 1.349, 4.395, 1.349, 4.395, 1.402, 4.449, 1.402, 4.395, 1.402, 4.395, 1.349, 1.496, -3.395, 1.496, -3.449, -0.2473, -3.449, 1.496, 2.203, 1.496, 2.15, -0.2473, 2.15, 1.496, -3.449, 1.496, -3.395, -0.2473, -3.395, -0.2473, 2.15, 1.496, 2.15, 1.496, 2.203, 4.449, 2.15, 4.395, 2.15, 4.395, 2.203, 4.449, 2.203, 4.395, 2.203, 4.395, 2.15, -0.4129, 4.395, -0.4129, 4.449, 0.5, 4.449, -0.4129, 0.9444, -0.4129, 0.9979, 0.5, 0.9979, -0.4129, 4.449, -0.4129, 4.395, 0.5, 4.395, -0.4129, 0.9979, -0.4129, 0.9444, 0.5, 0.9444, 1.496, -1.981, 1.496, -2.035, -0.2473, -2.035, 0.9444, -3.449, 0.9444, -3.395, 0.9979, -3.395, 1.496, 3.133, 1.496, 3.08, -0.2473, 3.08, 1.496, -2.035, 1.496, -1.981, -0.2473, -1.981, -0.2473, 3.08, 1.496, 3.08, 1.496, 3.133, 3.035, 3.08, 2.981, 3.08, 2.981, 3.133, 3.035, 3.133, 2.981, 3.133, 2.981, 3.08, 1.496, -0.3738, 1.496, -0.4273, -0.2473, -0.4273, 1.496, 3.133, 1.496, 3.08, -0.2473, 3.08, 1.496, -0.4273, 1.496, -0.3738, -0.2473, -0.3738, -0.2473, 3.08, 1.496, 3.08, 1.496, 3.133, 1.427, 3.08, 1.374, 3.08, 1.374, 3.133, 1.427, 3.133, 1.374, 3.133, 1.374, 3.08, 1.496, -3.395, 1.496, -3.449, 0.9979, -3.449, 1.496, 1.101, 1.496, 1.047, 0.9979, 1.047, 1.496, -3.449, 1.496, -3.395, 0.9979, -3.395, 0.9979, 1.047, 1.496, 1.047, 1.496, 1.101, 4.449, 1.047, 4.395, 1.047, 4.395, 1.101, 4.449, 1.101, 4.395, 1.101, 4.395, 1.047, -0.2473, -3.449, 1.496, -3.449, 1.496, -3.395, -0.2473, -2.08, 1.496, -2.08, 1.496, -2.133, -0.2473, -3.395, 1.496, -3.395, 1.496, -3.449, -0.2473, -2.08, -0.2473, -2.133, 1.496, -2.133, 4.395, -2.133, 4.395, -2.08, 4.449, -2.08, 4.395, -2.08, 4.395, -2.133, 4.449, -2.133, -0.2473, -3.449, 0.9444, -3.449, 0.9444, -3.395, -0.2473, -0.3486, 0.9444, -0.3486, 0.9444, -0.4021, -0.2473, -3.395, 0.9444, -3.395, 0.9444, -3.449, -0.2473, -0.4021, 0.9444, -0.4021, 0.9444, -0.3486, 4.395, -0.4021, 4.395, -0.3486, 4.449, -0.3486, 4.395, -0.3486, 4.395, -0.4021, 4.449, -0.4021, -0.2473, -3.449, 1.496, -3.449, 1.496, -3.395, -0.2473, -1.15, 1.496, -1.15, 1.496, -1.203, -0.2473, -3.395, 1.496, -3.395, 1.496, -3.449, -0.2473, -1.15, -0.2473, -1.203, 1.496, -1.203, 4.395, -1.203, 4.395, -1.15, 4.449, -1.15, 4.395, -1.15, 4.395, -1.203, 4.449, -1.203, 0.5, 4.449, 1.413, 4.449, 1.413, 4.395, 0.5, 0.9979, 1.413, 0.9979, 1.413, 0.9444, 0.5, 4.395, 1.413, 4.395, 1.413, 4.449, 0.5, 0.9444, 1.413, 0.9444, 1.413, 0.9979, -0.2473, -2.035, 1.496, -2.035, 1.496, -1.981, 0.9979, -3.395, 0.9444, -3.395, 0.9444, -3.449, -0.2473, -2.08, 1.496, -2.08, 1.496, -2.133, -0.2473, -1.981, 1.496, -1.981, 1.496, -2.035, -0.2473, -2.08, -0.2473, -2.133, 1.496, -2.133, 2.981, -2.133, 2.981, -2.08, 3.035, -2.08, 2.981, -2.08, 2.981, -2.133, 3.035, -2.133, -0.2473, -0.4273, 1.496, -0.4273, 1.496, -0.3738, -0.2473, -2.08, 1.496, -2.08, 1.496, -2.133, -0.2473, -0.3738, 1.496, -0.3738, 1.496, -0.4273, -0.2473, -2.08, -0.2473, -2.133, 1.496, -2.133, 1.374, -2.133, 1.374, -2.08, 1.427, -2.08, 1.374, -2.08, 1.374, -2.133, 1.427, -2.133, 0.9979, -3.449, 1.496, -3.449, 1.496, -3.395, 0.9979, -0.04734, 1.496, -0.04734, 1.496, -0.1008, 0.9979, -3.395, 1.496, -3.395, 1.496, -3.449, 0.9979, -0.04734, 0.9979, -0.1008, 1.496, -0.1008, 4.395, -0.1008, 4.395, -0.04734, 4.449, -0.04734, 4.395, -0.04734, 4.395, -0.1008, 4.449, -0.1008, -0.2473, 4.449, 1.496, 4.449, 1.496, 4.395, -0.2473, 3.08, 1.496, 3.08, 1.496, 3.133, -0.2473, 4.395, 1.496, 4.395, 1.496, 4.449, -0.2473, 3.08, -0.2473, 3.133, 1.496, 3.133, -3.395, 3.133, -3.395, 3.08, -3.449, 3.08, -3.395, 3.08, -3.395, 3.133, -3.449, 3.133, -0.2473, 4.449, 0.9444, 4.449, 0.9444, 4.395, -0.2473, 1.349, 0.9444, 1.349, 0.9444, 1.402, -0.2473, 4.395, 0.9444, 4.395, 0.9444, 4.449, -0.2473, 1.402, 0.9444, 1.402, 0.9444, 1.349, -3.395, 1.402, -3.395, 1.349, -3.449, 1.349, -3.395, 1.349, -3.395, 1.402, -3.449, 1.402, -0.2473, 4.449, 1.496, 4.449, 1.496, 4.395, -0.2473, 2.15, 1.496, 2.15, 1.496, 2.203, -0.2473, 4.395, 1.496, 4.395, 1.496, 4.449, -0.2473, 2.15, -0.2473, 2.203, 1.496, 2.203, -3.395, 2.203, -3.395, 2.15, -3.449, 2.15, -3.395, 2.15, -3.395, 2.203, -3.449, 2.203, 0.5, -3.449, -0.4129, -3.449, -0.4129, -3.395, 0.5, 0.9979, -0.4129, 0.9979, -0.4129, 0.9444, 0.5, -3.395, -0.4129, -3.395, -0.4129, -3.449, 0.5, 0.9444, -0.4129, 0.9444, -0.4129, 0.9979, -0.2473, 3.035, 1.496, 3.035, 1.496, 2.981, 0.9979, 4.395, 0.9444, 4.395, 0.9444, 4.449, -0.2473, 3.08, 1.496, 3.08, 1.496, 3.133, -0.2473, 2.981, 1.496, 2.981, 1.496, 3.035, -0.2473, 3.08, -0.2473, 3.133, 1.496, 3.133, -1.981, 3.133, -1.981, 3.08, -2.035, 3.08, -1.981, 3.08, -1.981, 3.133, -2.035, 3.133, -0.2473, 1.427, 1.496, 1.427, 1.496, 1.374, -0.2473, 3.08, 1.496, 3.08, 1.496, 3.133, -0.2473, 1.374, 1.496, 1.374, 1.496, 1.427, -0.2473, 3.08, -0.2473, 3.133, 1.496, 3.133, -0.3738, 3.133, -0.3738, 3.08, -0.4273, 3.08, -0.3738, 3.08, -0.3738, 3.133, -0.4273, 3.133, 0.9979, 4.449, 1.496, 4.449, 1.496, 4.395, 0.9979, 1.047, 1.496, 1.047, 1.496, 1.101, 0.9979, 4.395, 1.496, 4.395, 1.496, 4.449, 0.9979, 1.047, 0.9979, 1.101, 1.496, 1.101, -3.395, 1.101, -3.395, 1.047, -3.449, 1.047, -3.395, 1.047, -3.395, 1.101, -3.449, 1.101, 1.496, 4.395, 1.496, 4.449, -0.2473, 4.449, 1.496, -2.133, 1.496, -2.08, -0.2473, -2.08, 1.496, 4.449, 1.496, 4.395, -0.2473, 4.395, -0.2473, -2.08, 1.496, -2.08, 1.496, -2.133, -3.449, -2.08, -3.395, -2.08, -3.395, -2.133, -3.449, -2.133, -3.395, -2.133, -3.395, -2.08, 0.9444, 4.395, 0.9444, 4.449, -0.2473, 4.449, 0.9444, -0.4021, 0.9444, -0.3486, -0.2473, -0.3486, 0.9444, 4.449, 0.9444, 4.395, -0.2473, 4.395, 0.9444, -0.3486, 0.9444, -0.4021, -0.2473, -0.4021, -3.449, -0.3486, -3.395, -0.3486, -3.395, -0.4021, -3.449, -0.4021, -3.395, -0.4021, -3.395, -0.3486, 1.496, 4.395, 1.496, 4.449, -0.2473, 4.449, 1.496, -1.203, 1.496, -1.15, -0.2473, -1.15, 1.496, 4.449, 1.496, 4.395, -0.2473, 4.395, -0.2473, -1.15, 1.496, -1.15, 1.496, -1.203, -3.449, -1.15, -3.395, -1.15, -3.395, -1.203, -3.449, -1.203, -3.395, -1.203, -3.395, -1.15, 1.413, -3.395, 1.413, -3.449, 0.5, -3.449, 1.413, 0.9444, 1.413, 0.9979, 0.5, 0.9979, 1.413, -3.449, 1.413, -3.395, 0.5, -3.395, 1.413, 0.9979, 1.413, 0.9444, 0.5, 0.9444, 1.496, 2.981, 1.496, 3.035, -0.2473, 3.035, 0.9444, 4.449, 0.9444, 4.395, 0.9979, 4.395, 1.496, -2.133, 1.496, -2.08, -0.2473, -2.08, 1.496, 3.035, 1.496, 2.981, -0.2473, 2.981, -0.2473, -2.08, 1.496, -2.08, 1.496, -2.133, -2.035, -2.08, -1.981, -2.08, -1.981, -2.133, -2.035, -2.133, -1.981, -2.133, -1.981, -2.08, 1.496, 1.374, 1.496, 1.427, -0.2473, 1.427, 1.496, -2.133, 1.496, -2.08, -0.2473, -2.08, 1.496, 1.427, 1.496, 1.374, -0.2473, 1.374, -0.2473, -2.08, 1.496, -2.08, 1.496, -2.133, -0.4273, -2.08, -0.3738, -2.08, -0.3738, -2.133, -0.4273, -2.133, -0.3738, -2.133, -0.3738, -2.08, 1.496, 4.395, 1.496, 4.449, 0.9979, 4.449, 1.496, -0.1008, 1.496, -0.04734, 0.9979, -0.04734, 1.496, 4.449, 1.496, 4.395, 0.9979, 4.395, 0.9979, -0.04734, 1.496, -0.04734, 1.496, -0.1008, -3.449, -0.04734, -3.395, -0.04734, -3.395, -0.1008, -3.449, -0.1008, -3.395, -0.1008, -3.395, -0.04734])
me_cube_088.materials.append(mat_woodplanksworn33white_3k)
me_cube_088.use_remesh_fix_poles = True
me_cube_088.use_remesh_preserve_attributes = False
me_cube_088.use_mirror_vertex_groups = False
me_cube_088.update()
me_cube_001 = bpy.data.meshes.new('Cube.001')
me_cube_001.from_pydata([(-10.55, -15.82, -3.0), (10.55, 15.82, 4.0), (-10.55, 15.82, -3.0), (10.55, -15.82, 4.0), (10.55, -15.82, -3.0), (-10.55, 15.82, 4.0), (10.55, 15.82, -3.0), (-10.55, -15.82, 4.0), (-10.55, 15.82, 1.892), (-10.55, -15.82, 1.892), (10.55, -15.82, 1.892), (10.55, 15.82, 1.892), (-3.516, -15.82, 10.19), (3.516, -15.82, 10.19), (-3.516, -15.82, -3.0), (3.516, -15.82, -3.0), (3.516, -15.82, 1.892), (-3.516, -15.82, 1.892), (3.516, 15.82, 10.19), (-3.516, 15.82, 10.19), (3.516, 15.82, -3.0), (-3.516, 15.82, -3.0), (-3.516, 15.82, 1.892), (3.516, 15.82, 1.892), (0.0001459, -15.82, 10.75), (0.000145, -15.82, 1.892), (0.000145, 15.82, 10.75), (0.0001459, 15.82, 1.892), (7.033, -15.82, 8.002), (7.033, -15.82, -3.0), (7.033, -15.82, 1.892), (7.033, 15.82, 1.892), (7.033, 15.82, 8.002), (7.033, 15.82, -3.0), (-7.032, 15.82, 8.002), (-7.032, 15.82, -3.0), (-7.032, 15.82, 1.892), (-7.032, -15.82, 1.892), (-7.032, -15.82, 8.002), (-7.032, -15.82, -3.0), (-10.48, -15.75, -3.0), (10.49, 15.74, 4.0), (-10.48, 15.75, -3.0), (10.49, -15.74, 4.0), (10.48, -15.75, -3.0), (-10.49, 15.74, 4.0), (10.48, 15.75, -3.0), (-10.49, -15.74, 4.0), (-10.48, 15.75, 1.892), (-10.48, -15.75, 1.892), (10.48, -15.75, 1.892), (10.48, 15.75, 1.892), (-3.516, -15.72, 10.19), (3.516, -15.72, 10.19), (-3.516, -15.72, -3.0), (3.516, -15.72, -3.0), (3.516, -15.72, 1.892), (-3.516, -15.72, 1.892), (3.516, 15.72, 10.19), (-3.516, 15.72, 10.19), (3.516, 15.72, -3.0), (-3.516, 15.72, -3.0), (-3.516, 15.72, 1.892), (3.516, 15.72, 1.892), (0.0001459, -15.72, 10.75), (0.000145, -15.72, 1.892), (0.000145, 15.72, 10.75), (0.0001459, 15.72, 1.892), (7.033, -15.72, 8.002), (7.033, -15.72, -3.0), (7.033, -15.72, 1.892), (7.033, 15.72, 1.892), (7.033, 15.72, 8.002), (7.033, 15.72, -3.0), (-7.032, 15.72, 8.002), (-7.032, 15.72, -3.0), (-7.032, 15.72, 1.892), (-7.032, -15.72, 1.892), (-7.032, -15.72, 8.002), (-7.032, -15.72, -3.0)], [], [(11, 3, 10), (36, 5, 34), (30, 3, 28), (9, 5, 8), (0, 8, 2), (4, 30, 29), (2, 36, 35), (6, 10, 4), (39, 17, 37), (17, 38, 37), (25, 13, 24), (33, 23, 31), (23, 32, 31), (27, 19, 26), (25, 12, 17), (27, 18, 23), (15, 30, 16), (16, 28, 13), (31, 1, 11), (33, 11, 6), (21, 36, 22), (22, 34, 19), (37, 7, 9), (39, 9, 0), (43, 51, 50), (76, 45, 48), (70, 43, 50), (45, 49, 48), (48, 40, 42), (69, 50, 44), (75, 48, 42), (50, 46, 44), (79, 57, 54), (78, 57, 77), (65, 53, 56), (73, 63, 60), (72, 63, 71), (67, 59, 62), (52, 65, 57), (58, 67, 63), (55, 70, 69), (56, 68, 70), (41, 71, 51), (46, 71, 73), (61, 76, 75), (62, 74, 76), (47, 77, 49), (40, 77, 79), (2, 40, 0), (28, 43, 68), (7, 45, 5), (34, 45, 74), (35, 42, 2), (1, 43, 3), (4, 46, 6), (29, 44, 4), (12, 78, 38), (13, 64, 24), (39, 54, 14), (17, 65, 25), (14, 57, 17), (16, 55, 15), (18, 72, 32), (19, 66, 26), (33, 60, 20), (23, 67, 27), (20, 63, 23), (22, 61, 21), (12, 64, 52), (25, 56, 16), (18, 66, 58), (27, 62, 22), (28, 53, 13), (29, 55, 69), (32, 41, 1), (33, 46, 73), (34, 59, 19), (35, 61, 75), (38, 47, 7), (39, 40, 79), (11, 1, 3), (36, 8, 5), (30, 10, 3), (9, 7, 5), (0, 9, 8), (4, 10, 30), (2, 8, 36), (6, 11, 10), (39, 14, 17), (17, 12, 38), (25, 16, 13), (33, 20, 23), (23, 18, 32), (27, 22, 19), (25, 24, 12), (27, 26, 18), (15, 29, 30), (16, 30, 28), (31, 32, 1), (33, 31, 11), (21, 35, 36), (22, 36, 34), (37, 38, 7), (39, 37, 9), (43, 41, 51), (76, 74, 45), (70, 68, 43), (45, 47, 49), (48, 49, 40), (69, 70, 50), (75, 76, 48), (50, 51, 46), (79, 77, 57), (78, 52, 57), (65, 64, 53), (73, 71, 63), (72, 58, 63), (67, 66, 59), (52, 64, 65), (58, 66, 67), (55, 56, 70), (56, 53, 68), (41, 72, 71), (46, 51, 71), (61, 62, 76), (62, 59, 74), (47, 78, 77), (40, 49, 77), (2, 42, 40), (28, 3, 43), (7, 47, 45), (34, 5, 45), (35, 75, 42), (1, 41, 43), (4, 44, 46), (29, 69, 44), (12, 52, 78), (13, 53, 64), (39, 79, 54), (17, 57, 65), (14, 54, 57), (16, 56, 55), (18, 58, 72), (19, 59, 66), (33, 73, 60), (23, 63, 67), (20, 60, 63), (22, 62, 61), (12, 24, 64), (25, 65, 56), (18, 26, 66), (27, 67, 62), (28, 68, 53), (29, 15, 55), (32, 72, 41), (33, 6, 46), (34, 74, 59), (35, 21, 61), (38, 78, 47), (39, 0, 40)])
_uv = me_cube_001.uv_layers.new(name='Cube-mesh-map-0')
_uv.uv.foreach_set('vector', [0.2494, -1.378, 0.5159, 2.622, 0.2494, 2.622, 0.2494, 1.511, 0.5159, 1.956, 1.022, 1.511, 0.2494, -0.2665, 0.5159, -0.7109, 1.022, -0.2665, 0.2494, 2.622, 0.5159, -1.378, 0.2494, -1.378, -0.3689, 2.622, 0.2494, -1.378, -0.3689, -1.378, -0.3689, -0.7109, 0.2494, -0.2665, -0.3689, -0.2665, -0.3689, 1.956, 0.2494, 1.511, -0.3689, 1.511, -0.3689, -1.378, 0.2494, 2.622, -0.3689, 2.622, -0.3689, 1.511, 0.2494, 1.067, 0.2494, 1.511, 0.2494, 1.067, 1.022, 1.511, 0.2494, 1.511, 0.2494, 0.6224, 1.299, 0.178, 1.369, 0.6224, -0.3689, -0.2665, 0.2494, 0.178, 0.2494, -0.2665, 0.2494, 0.178, 1.022, -0.2665, 0.2494, -0.2665, 0.2494, 0.6224, 1.299, 1.067, 1.369, 0.6224, 0.2494, 0.6224, 1.299, 1.067, 0.2494, 1.067, 0.2494, 0.6224, 1.299, 0.178, 0.2494, 0.178, -0.3689, 0.178, 0.2494, -0.2665, 0.2494, 0.178, 0.2494, 0.178, 1.022, -0.2665, 1.299, 0.178, 0.2494, -0.2665, 0.5159, -0.7109, 0.2494, -0.7109, -0.3689, -0.2665, 0.2494, -0.7109, -0.3689, -0.7109, -0.3689, 1.067, 0.2494, 1.511, 0.2494, 1.067, 0.2494, 1.067, 1.022, 1.511, 1.299, 1.067, 0.2494, 1.511, 0.5159, 1.956, 0.2494, 1.956, -0.3689, 1.511, 0.2494, 1.956, -0.3689, 1.956, 0.5159, 2.622, 0.2494, -1.378, 0.2494, 2.622, 0.2494, 1.511, 0.5159, 1.956, 0.2494, 1.956, 0.2494, -0.2665, 0.5159, -0.7109, 0.2494, -0.7109, 0.5159, -1.378, 0.2494, 2.622, 0.2494, -1.378, 0.2494, -1.378, -0.3689, 2.622, -0.3689, -1.378, -0.3689, -0.2665, 0.2494, -0.7109, -0.3689, -0.7109, -0.3689, 1.511, 0.2494, 1.956, -0.3689, 1.956, 0.2494, 2.622, -0.3689, -1.378, -0.3689, 2.622, -0.3689, 1.511, 0.2494, 1.067, -0.3689, 1.067, 1.022, 1.511, 0.2494, 1.067, 0.2494, 1.511, 0.2494, 0.6224, 1.299, 0.178, 0.2494, 0.178, -0.3689, -0.2665, 0.2494, 0.178, -0.3689, 0.178, 1.022, -0.2665, 0.2494, 0.178, 0.2494, -0.2665, 0.2494, 0.6224, 1.299, 1.067, 0.2494, 1.067, 1.299, 1.067, 0.2494, 0.6224, 0.2494, 1.067, 1.299, 0.178, 0.2494, 0.6224, 0.2494, 0.178, -0.3689, 0.178, 0.2494, -0.2665, -0.3689, -0.2665, 0.2494, 0.178, 1.022, -0.2665, 0.2494, -0.2665, 0.5159, -0.7109, 0.2494, -0.2665, 0.2494, -0.7109, -0.3689, -0.7109, 0.2494, -0.2665, -0.3689, -0.2665, -0.3689, 1.067, 0.2494, 1.511, -0.3689, 1.511, 0.2494, 1.067, 1.022, 1.511, 0.2494, 1.511, 0.5159, 1.956, 0.2494, 1.511, 0.2494, 1.956, -0.3689, 1.956, 0.2494, 1.511, -0.3689, 1.511, -0.3689, -1.378, -0.3689, 2.622, -0.3689, 2.622, 1.022, -0.2665, 0.5159, -0.7109, 1.022, -0.2665, 0.5159, 2.622, 0.5159, -1.378, 0.5159, -1.378, 1.022, 1.511, 0.5159, 1.956, 1.022, 1.511, -0.3689, 1.511, -0.3689, 1.956, -0.3689, 1.956, 0.5159, -1.378, 0.5159, 2.622, 0.5159, 2.622, -0.3689, 2.622, -0.3689, -1.378, -0.3689, -1.378, -0.3689, -0.2665, -0.3689, -0.7109, -0.3689, -0.7109, 1.299, 1.067, 1.022, 1.511, 1.022, 1.511, 1.299, 0.178, 1.369, 0.6224, 1.369, 0.6224, -0.3689, 1.511, -0.3689, 1.067, -0.3689, 1.067, 0.2494, 1.067, 0.2494, 0.6224, 0.2494, 0.6224, -0.3689, 1.067, 0.2494, 1.067, 0.2494, 1.067, 0.2494, 0.178, -0.3689, 0.178, -0.3689, 0.178, 1.299, 0.178, 1.022, -0.2665, 1.022, -0.2665, 1.299, 1.067, 1.369, 0.6224, 1.369, 0.6224, -0.3689, -0.2665, -0.3689, 0.178, -0.3689, 0.178, 0.2494, 0.178, 0.2494, 0.6224, 0.2494, 0.6224, -0.3689, 0.178, 0.2494, 0.178, 0.2494, 0.178, 0.2494, 1.067, -0.3689, 1.067, -0.3689, 1.067, 1.299, 1.067, 1.369, 0.6224, 1.299, 1.067, 0.2494, 0.6224, 0.2494, 0.178, 0.2494, 0.178, 1.299, 0.178, 1.369, 0.6224, 1.299, 0.178, 0.2494, 0.6224, 0.2494, 1.067, 0.2494, 1.067, 1.022, -0.2665, 1.299, 0.178, 1.299, 0.178, -0.3689, -0.2665, -0.3689, 0.178, -0.3689, -0.2665, 1.022, -0.2665, 0.5159, -0.7109, 0.5159, -0.7109, -0.3689, -0.2665, -0.3689, -0.7109, -0.3689, -0.2665, 1.022, 1.511, 1.299, 1.067, 1.299, 1.067, -0.3689, 1.511, -0.3689, 1.067, -0.3689, 1.511, 1.022, 1.511, 0.5159, 1.956, 0.5159, 1.956, -0.3689, 1.511, -0.3689, 1.956, -0.3689, 1.511, 0.2494, -1.378, 0.5159, -1.378, 0.5159, 2.622, 0.2494, 1.511, 0.2494, 1.956, 0.5159, 1.956, 0.2494, -0.2665, 0.2494, -0.7109, 0.5159, -0.7109, 0.2494, 2.622, 0.5159, 2.622, 0.5159, -1.378, -0.3689, 2.622, 0.2494, 2.622, 0.2494, -1.378, -0.3689, -0.7109, 0.2494, -0.7109, 0.2494, -0.2665, -0.3689, 1.956, 0.2494, 1.956, 0.2494, 1.511, -0.3689, -1.378, 0.2494, -1.378, 0.2494, 2.622, -0.3689, 1.511, -0.3689, 1.067, 0.2494, 1.067, 0.2494, 1.067, 1.299, 1.067, 1.022, 1.511, 0.2494, 0.6224, 0.2494, 0.178, 1.299, 0.178, -0.3689, -0.2665, -0.3689, 0.178, 0.2494, 0.178, 0.2494, 0.178, 1.299, 0.178, 1.022, -0.2665, 0.2494, 0.6224, 0.2494, 1.067, 1.299, 1.067, 0.2494, 0.6224, 1.369, 0.6224, 1.299, 1.067, 0.2494, 0.6224, 1.369, 0.6224, 1.299, 0.178, -0.3689, 0.178, -0.3689, -0.2665, 0.2494, -0.2665, 0.2494, 0.178, 0.2494, -0.2665, 1.022, -0.2665, 0.2494, -0.2665, 1.022, -0.2665, 0.5159, -0.7109, -0.3689, -0.2665, 0.2494, -0.2665, 0.2494, -0.7109, -0.3689, 1.067, -0.3689, 1.511, 0.2494, 1.511, 0.2494, 1.067, 0.2494, 1.511, 1.022, 1.511, 0.2494, 1.511, 1.022, 1.511, 0.5159, 1.956, -0.3689, 1.511, 0.2494, 1.511, 0.2494, 1.956, 0.5159, 2.622, 0.5159, -1.378, 0.2494, -1.378, 0.2494, 1.511, 1.022, 1.511, 0.5159, 1.956, 0.2494, -0.2665, 1.022, -0.2665, 0.5159, -0.7109, 0.5159, -1.378, 0.5159, 2.622, 0.2494, 2.622, 0.2494, -1.378, 0.2494, 2.622, -0.3689, 2.622, -0.3689, -0.2665, 0.2494, -0.2665, 0.2494, -0.7109, -0.3689, 1.511, 0.2494, 1.511, 0.2494, 1.956, 0.2494, 2.622, 0.2494, -1.378, -0.3689, -1.378, -0.3689, 1.511, 0.2494, 1.511, 0.2494, 1.067, 1.022, 1.511, 1.299, 1.067, 0.2494, 1.067, 0.2494, 0.6224, 1.369, 0.6224, 1.299, 0.178, -0.3689, -0.2665, 0.2494, -0.2665, 0.2494, 0.178, 1.022, -0.2665, 1.299, 0.178, 0.2494, 0.178, 0.2494, 0.6224, 1.369, 0.6224, 1.299, 1.067, 1.299, 1.067, 1.369, 0.6224, 0.2494, 0.6224, 1.299, 0.178, 1.369, 0.6224, 0.2494, 0.6224, -0.3689, 0.178, 0.2494, 0.178, 0.2494, -0.2665, 0.2494, 0.178, 1.299, 0.178, 1.022, -0.2665, 0.5159, -0.7109, 1.022, -0.2665, 0.2494, -0.2665, -0.3689, -0.7109, 0.2494, -0.7109, 0.2494, -0.2665, -0.3689, 1.067, 0.2494, 1.067, 0.2494, 1.511, 0.2494, 1.067, 1.299, 1.067, 1.022, 1.511, 0.5159, 1.956, 1.022, 1.511, 0.2494, 1.511, -0.3689, 1.956, 0.2494, 1.956, 0.2494, 1.511, -0.3689, -1.378, -0.3689, -1.378, -0.3689, 2.622, 1.022, -0.2665, 0.5159, -0.7109, 0.5159, -0.7109, 0.5159, 2.622, 0.5159, 2.622, 0.5159, -1.378, 1.022, 1.511, 0.5159, 1.956, 0.5159, 1.956, -0.3689, 1.511, -0.3689, 1.511, -0.3689, 1.956, 0.5159, -1.378, 0.5159, -1.378, 0.5159, 2.622, -0.3689, 2.622, -0.3689, 2.622, -0.3689, -1.378, -0.3689, -0.2665, -0.3689, -0.2665, -0.3689, -0.7109, 1.299, 1.067, 1.299, 1.067, 1.022, 1.511, 1.299, 0.178, 1.299, 0.178, 1.369, 0.6224, -0.3689, 1.511, -0.3689, 1.511, -0.3689, 1.067, 0.2494, 1.067, 0.2494, 1.067, 0.2494, 0.6224, -0.3689, 1.067, -0.3689, 1.067, 0.2494, 1.067, 0.2494, 0.178, 0.2494, 0.178, -0.3689, 0.178, 1.299, 0.178, 1.299, 0.178, 1.022, -0.2665, 1.299, 1.067, 1.299, 1.067, 1.369, 0.6224, -0.3689, -0.2665, -0.3689, -0.2665, -0.3689, 0.178, 0.2494, 0.178, 0.2494, 0.178, 0.2494, 0.6224, -0.3689, 0.178, -0.3689, 0.178, 0.2494, 0.178, 0.2494, 1.067, 0.2494, 1.067, -0.3689, 1.067, 1.299, 1.067, 1.369, 0.6224, 1.369, 0.6224, 0.2494, 0.6224, 0.2494, 0.6224, 0.2494, 0.178, 1.299, 0.178, 1.369, 0.6224, 1.369, 0.6224, 0.2494, 0.6224, 0.2494, 0.6224, 0.2494, 1.067, 1.022, -0.2665, 1.022, -0.2665, 1.299, 0.178, -0.3689, -0.2665, -0.3689, 0.178, -0.3689, 0.178, 1.022, -0.2665, 1.022, -0.2665, 0.5159, -0.7109, -0.3689, -0.2665, -0.3689, -0.7109, -0.3689, -0.7109, 1.022, 1.511, 1.022, 1.511, 1.299, 1.067, -0.3689, 1.511, -0.3689, 1.067, -0.3689, 1.067, 1.022, 1.511, 1.022, 1.511, 0.5159, 1.956, -0.3689, 1.511, -0.3689, 1.956, -0.3689, 1.956])
me_cube_001.materials.append(mat_woodplanksworn33red_3k)
me_cube_001.use_remesh_fix_poles = True
me_cube_001.use_remesh_preserve_attributes = False
me_cube_001.use_mirror_vertex_groups = False
me_cube_001.update()

# ---- objects
ob_barn_001 = bpy.data.objects.new('Barn.001', me_cube_089)
ob_cube = bpy.data.objects.new('Cube', me_cube_088)
ob_barn = bpy.data.objects.new('Barn', me_cube_001)
ob_sun = bpy.data.objects.new('Sun', light_sun)

# ---- transforms, parenting, visibility, modifiers, constraints
ob_barn_001.location = (0.00321, 0.1275, 0.3774)
ob_barn_001.scale = (0.3082, 0.3817, 0.2662)
ob_barn_001.lineart.crease_threshold = 0.0
ob_cube.location = (0.00321, 0.1275, 0.3774)
ob_cube.scale = (0.3082, 0.3817, 0.2662)
ob_cube.lineart.crease_threshold = 0.0
ob_barn.location = (0.0, 0.0, 0.3774)
ob_barn.scale = (0.3, 0.3817, 0.2662)
ob_barn.lineart.crease_threshold = 0.0
ob_sun.location = (34.23, 5.501, 19.44)
ob_sun.lineart.crease_threshold = 0.0

# ---- collection membership
col_collection.objects.link(ob_barn_001)
col_collection.objects.link(ob_cube)
col_collection.objects.link(ob_barn)
col_collection.objects.link(ob_sun)

# ---- scene / render settings (as saved in the file)
scene.frame_start = 1; scene.frame_end = 250; scene.frame_set(3)
scene.render.engine = 'BLENDER_EEVEE_NEXT'
scene.cycles.use_denoising = False
scene.cycles.samples = 128
scene.cycles.sampling_pattern = 'TABULATED_SOBOL'
scene.cycles.use_adaptive_sampling = False
scene.cycles.use_light_tree = False
scene.view_settings.view_transform = 'Filmic'
bpy.context.view_layer.update()

# ---- added for rendering (the .blend has no active camera): camera
cam_auto = bpy.data.cameras.new('AutoCamera')
cam_auto.lens = 50.0
cam_auto.sensor_width = 36.0
cam_auto.clip_end = 1000.0
ob_auto_camera = bpy.data.objects.new('AutoCamera', cam_auto)
scene.collection.objects.link(ob_auto_camera)
ob_auto_camera.location = (13.5532, -16.1325, 12.2619)
ob_auto_camera.rotation_euler = (1.09748, -7.21219e-08, 0.694738)
scene.camera = ob_auto_camera
bpy.context.view_layer.update()
